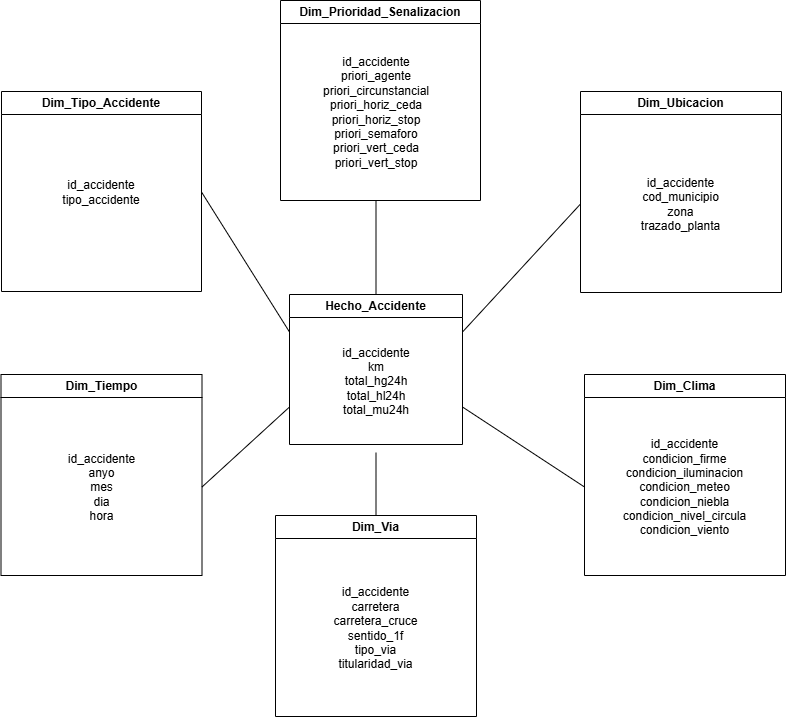

The diagram above was exported from draw.io. Its source (the exported page's mxGraphModel, read from the mxfile embedded in the PNG):
<mxGraphModel dx="1853" dy="1023" grid="0" gridSize="10" guides="1" tooltips="1" connect="1" arrows="1" fold="1" page="0" pageScale="1" pageWidth="827" pageHeight="1169" math="0" shadow="0">
  <root>
    <mxCell id="0" />
    <mxCell id="1" parent="0" />
    <mxCell id="RW7wFqwPOA9ex_YDMSnB-1" parent="1" style="swimlane;whiteSpace=wrap;html=1;" value="Hecho_Accidente" vertex="1">
      <mxGeometry height="150" width="173" x="45" y="166" as="geometry" />
    </mxCell>
    <mxCell id="RW7wFqwPOA9ex_YDMSnB-2" parent="RW7wFqwPOA9ex_YDMSnB-1" style="text;html=1;whiteSpace=wrap;strokeColor=none;fillColor=none;align=center;verticalAlign=middle;rounded=0;" value="id_accidente&lt;div&gt;km&lt;/div&gt;&lt;div&gt;total_hg24h&lt;/div&gt;&lt;div&gt;total_hl24h&lt;/div&gt;&lt;div&gt;total_mu24h&lt;/div&gt;" vertex="1">
      <mxGeometry height="143" width="158" x="7.5" y="15" as="geometry" />
    </mxCell>
    <mxCell id="RW7wFqwPOA9ex_YDMSnB-3" parent="1" style="swimlane;whiteSpace=wrap;html=1;" value="Dim_Prioridad_Senalizacion" vertex="1">
      <mxGeometry height="200" width="200" x="36" y="-128" as="geometry" />
    </mxCell>
    <mxCell id="RW7wFqwPOA9ex_YDMSnB-4" parent="RW7wFqwPOA9ex_YDMSnB-3" style="text;html=1;whiteSpace=wrap;strokeColor=none;fillColor=none;align=center;verticalAlign=middle;rounded=0;" value="id_accidente&lt;div&gt;priori_agente&lt;/div&gt;&lt;div&gt;priori_circunstancial&lt;/div&gt;&lt;div&gt;priori_horiz_ceda&lt;/div&gt;&lt;div&gt;priori_horiz_stop&lt;/div&gt;&lt;div&gt;priori_semaforo&lt;/div&gt;&lt;div&gt;priori_vert_ceda&lt;/div&gt;&lt;div&gt;priori_vert_stop&lt;/div&gt;" vertex="1">
      <mxGeometry height="177" width="200" x="-4.5" y="23" as="geometry" />
    </mxCell>
    <mxCell id="RW7wFqwPOA9ex_YDMSnB-5" parent="1" style="swimlane;whiteSpace=wrap;html=1;" value="Dim_Tipo_Accidente" vertex="1">
      <mxGeometry height="200" width="200" x="-243" y="-37" as="geometry" />
    </mxCell>
    <mxCell id="RW7wFqwPOA9ex_YDMSnB-6" parent="RW7wFqwPOA9ex_YDMSnB-5" style="text;html=1;whiteSpace=wrap;strokeColor=none;fillColor=none;align=center;verticalAlign=middle;rounded=0;" value="id_accidente&lt;div&gt;tipo_accidente&lt;/div&gt;" vertex="1">
      <mxGeometry height="178" width="200" y="11.5" as="geometry" />
    </mxCell>
    <mxCell id="RW7wFqwPOA9ex_YDMSnB-7" parent="1" style="swimlane;whiteSpace=wrap;html=1;" value="Dim_Ubicacion" vertex="1">
      <mxGeometry height="201" width="201" x="336" y="-37" as="geometry" />
    </mxCell>
    <mxCell id="RW7wFqwPOA9ex_YDMSnB-8" parent="RW7wFqwPOA9ex_YDMSnB-7" style="text;html=1;whiteSpace=wrap;strokeColor=none;fillColor=none;align=center;verticalAlign=middle;rounded=0;" value="id_accidente&lt;div&gt;cod_municipio&lt;/div&gt;&lt;div&gt;zona&lt;/div&gt;&lt;div&gt;trazado_planta&lt;/div&gt;" vertex="1">
      <mxGeometry height="177" width="201" y="24" as="geometry" />
    </mxCell>
    <mxCell id="RW7wFqwPOA9ex_YDMSnB-9" parent="1" style="swimlane;whiteSpace=wrap;html=1;" value="Dim_Clima" vertex="1">
      <mxGeometry height="201" width="201" x="340" y="246" as="geometry" />
    </mxCell>
    <mxCell id="RW7wFqwPOA9ex_YDMSnB-10" parent="RW7wFqwPOA9ex_YDMSnB-9" style="text;html=1;whiteSpace=wrap;strokeColor=none;fillColor=none;align=center;verticalAlign=middle;rounded=0;" value="id_accidente&lt;div&gt;condicion_firme&lt;/div&gt;&lt;div&gt;condicion_iluminacion&lt;/div&gt;&lt;div&gt;condicion_meteo&lt;/div&gt;&lt;div&gt;condicion_niebla&lt;/div&gt;&lt;div&gt;condicion_nivel_circula&lt;/div&gt;&lt;div&gt;condicion_viento&lt;/div&gt;" vertex="1">
      <mxGeometry height="177" width="201" y="24" as="geometry" />
    </mxCell>
    <mxCell id="RW7wFqwPOA9ex_YDMSnB-11" parent="1" style="swimlane;whiteSpace=wrap;html=1;" value="Dim_Via" vertex="1">
      <mxGeometry height="201" width="201" x="31" y="387" as="geometry" />
    </mxCell>
    <mxCell id="RW7wFqwPOA9ex_YDMSnB-12" parent="RW7wFqwPOA9ex_YDMSnB-11" style="text;html=1;whiteSpace=wrap;strokeColor=none;fillColor=none;align=center;verticalAlign=middle;rounded=0;" value="id_accidente&lt;div&gt;carretera&lt;/div&gt;&lt;div&gt;carretera_cruce&lt;/div&gt;&lt;div&gt;sentido_1f&lt;/div&gt;&lt;div&gt;tipo_via&lt;/div&gt;&lt;div&gt;titularidad_via&lt;/div&gt;" vertex="1">
      <mxGeometry height="177" width="201" y="24" as="geometry" />
    </mxCell>
    <mxCell id="RW7wFqwPOA9ex_YDMSnB-13" parent="1" style="swimlane;whiteSpace=wrap;html=1;" value="Dim_Tiempo" vertex="1">
      <mxGeometry height="201" width="201" x="-243.5" y="246" as="geometry" />
    </mxCell>
    <mxCell id="RW7wFqwPOA9ex_YDMSnB-14" parent="RW7wFqwPOA9ex_YDMSnB-13" style="text;html=1;whiteSpace=wrap;strokeColor=none;fillColor=none;align=center;verticalAlign=middle;rounded=0;" value="id_accidente&lt;div&gt;anyo&lt;/div&gt;&lt;div&gt;mes&lt;/div&gt;&lt;div&gt;dia&lt;/div&gt;&lt;div&gt;hora&lt;/div&gt;" vertex="1">
      <mxGeometry height="177" width="201" y="24" as="geometry" />
    </mxCell>
    <mxCell id="RW7wFqwPOA9ex_YDMSnB-16" edge="1" parent="1" source="RW7wFqwPOA9ex_YDMSnB-14" style="endArrow=none;html=1;rounded=0;exitX=1;exitY=0.5;exitDx=0;exitDy=0;entryX=0;entryY=0.75;entryDx=0;entryDy=0;" target="RW7wFqwPOA9ex_YDMSnB-1" value="">
      <mxGeometry height="50" relative="1" width="50" as="geometry">
        <mxPoint x="-30" y="345" as="sourcePoint" />
        <mxPoint x="20" y="295" as="targetPoint" />
      </mxGeometry>
    </mxCell>
    <mxCell id="RW7wFqwPOA9ex_YDMSnB-17" edge="1" parent="1" source="RW7wFqwPOA9ex_YDMSnB-11" style="endArrow=none;html=1;rounded=0;exitX=0.5;exitY=0;exitDx=0;exitDy=0;entryX=0.5;entryY=1;entryDx=0;entryDy=0;" target="RW7wFqwPOA9ex_YDMSnB-2" value="">
      <mxGeometry height="50" relative="1" width="50" as="geometry">
        <mxPoint x="-112" y="640" as="sourcePoint" />
        <mxPoint x="-25" y="560" as="targetPoint" />
      </mxGeometry>
    </mxCell>
    <mxCell id="RW7wFqwPOA9ex_YDMSnB-18" edge="1" parent="1" source="RW7wFqwPOA9ex_YDMSnB-1" style="endArrow=none;html=1;rounded=0;exitX=1;exitY=0.75;exitDx=0;exitDy=0;entryX=0;entryY=0.5;entryDx=0;entryDy=0;" target="RW7wFqwPOA9ex_YDMSnB-10" value="">
      <mxGeometry height="50" relative="1" width="50" as="geometry">
        <mxPoint x="264" y="375" as="sourcePoint" />
        <mxPoint x="351" y="295" as="targetPoint" />
      </mxGeometry>
    </mxCell>
    <mxCell id="RW7wFqwPOA9ex_YDMSnB-19" edge="1" parent="1" source="RW7wFqwPOA9ex_YDMSnB-1" style="endArrow=none;html=1;rounded=0;exitX=1;exitY=0.25;exitDx=0;exitDy=0;entryX=0;entryY=0.5;entryDx=0;entryDy=0;" target="RW7wFqwPOA9ex_YDMSnB-8" value="">
      <mxGeometry height="50" relative="1" width="50" as="geometry">
        <mxPoint x="257" y="203" as="sourcePoint" />
        <mxPoint x="344" y="123" as="targetPoint" />
      </mxGeometry>
    </mxCell>
    <mxCell id="RW7wFqwPOA9ex_YDMSnB-20" edge="1" parent="1" source="RW7wFqwPOA9ex_YDMSnB-1" style="endArrow=none;html=1;rounded=0;exitX=0.5;exitY=0;exitDx=0;exitDy=0;entryX=0.5;entryY=1;entryDx=0;entryDy=0;" target="RW7wFqwPOA9ex_YDMSnB-4" value="">
      <mxGeometry height="50" relative="1" width="50" as="geometry">
        <mxPoint x="105" y="208" as="sourcePoint" />
        <mxPoint x="192" y="128" as="targetPoint" />
      </mxGeometry>
    </mxCell>
    <mxCell id="RW7wFqwPOA9ex_YDMSnB-21" edge="1" parent="1" source="RW7wFqwPOA9ex_YDMSnB-6" style="endArrow=none;html=1;rounded=0;exitX=1;exitY=0.5;exitDx=0;exitDy=0;entryX=0;entryY=0.25;entryDx=0;entryDy=0;" target="RW7wFqwPOA9ex_YDMSnB-1" value="">
      <mxGeometry height="50" relative="1" width="50" as="geometry">
        <mxPoint x="5" y="160" as="sourcePoint" />
        <mxPoint x="92" y="80" as="targetPoint" />
      </mxGeometry>
    </mxCell>
  </root>
</mxGraphModel>